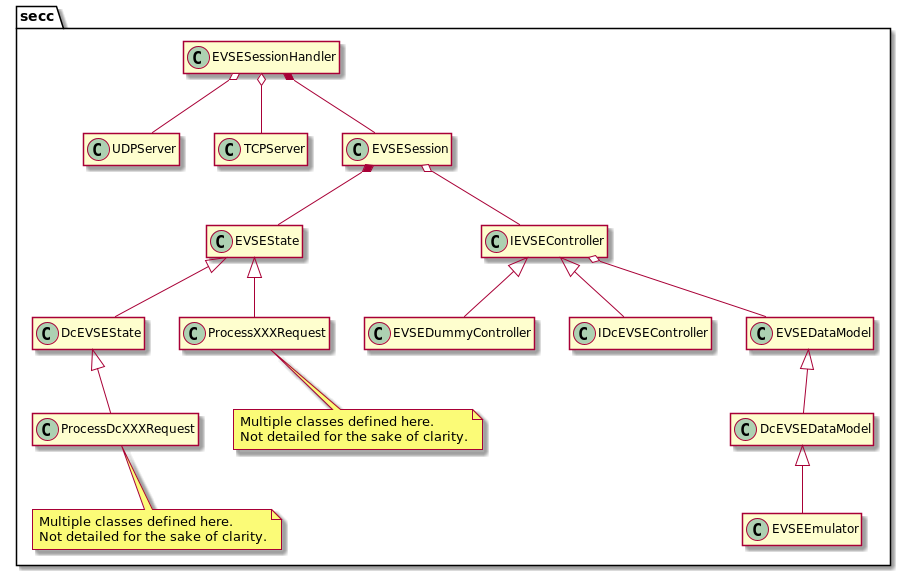

The diagram above was rendered by PlantUML. Its source (embedded in the PNG):
@startuml secc

package secc {

    class EVSEState{}
    class DcEVSEState{}
    class ProcessXXXRequest {}
    note bottom: Multiple classes defined here. \nNot detailed for the sake of clarity.
    EVSEState <|-- DcEVSEState
    EVSEState <|-- ProcessXXXRequest
    class ProcessDcXXXRequest {}
    note bottom: Multiple classes defined here. \nNot detailed for the sake of clarity.
    DcEVSEState <|-- ProcessDcXXXRequest

    class UDPServer {}
    class TCPServer {}

    class IEVSEController {}
    class EVSEDummyController {}
    class IDcEVSEController {}

    class EVSEDataModel {}
    class DcEVSEDataModel {}
    class EVSEEmulator {}

    IEVSEController <|-- EVSEDummyController
    IEVSEController <|-- IDcEVSEController
    EVSEDataModel <|-- DcEVSEDataModel
    DcEVSEDataModel <|-- EVSEEmulator

    IEVSEController o-- EVSEDataModel

    class EVSESession {}
    EVSESession o-- IEVSEController
    EVSESession *-- EVSEState
    class EVSESessionHandler {}
    
    EVSESessionHandler *-- EVSESession
    EVSESessionHandler o-- UDPServer
    EVSESessionHandler o-- TCPServer
    

}

hide empty members

@enduml